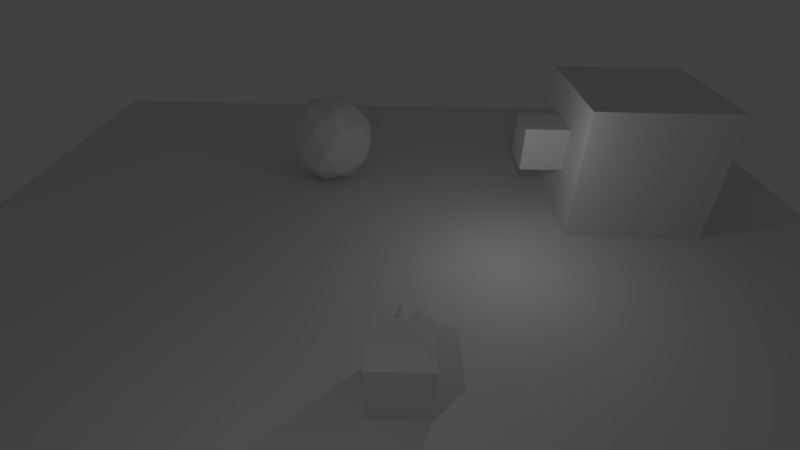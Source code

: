 # Source: demo_game.blend  (saved by Blender 2.79.0; exported with 4.5.12 LTS)
import bpy
from mathutils import Matrix  # noqa: F401  (used for matrix-valued properties, if any)

bpy.ops.wm.read_factory_settings(use_empty=True)
scene = bpy.context.scene
scene.name = 'Scene'

# ---- collections
col_collection_1 = bpy.data.collections.new('Collection 1'); scene.collection.children.link(col_collection_1)
col_charac = bpy.data.collections.new('charac')  # instanced only; not linked into the scene

# ---- materials (node trees are filled in below, after node groups)
mat_material = bpy.data.materials.new('Material')
mat_material.alpha_threshold = 0.0
mat_material.use_transparent_shadow = False
mat_material.roughness = 0.5
mat_material.line_color = (0.0, 0.0, 0.0, 1.0)

# ---- material node trees

# ---- world
world_world = bpy.data.worlds.new('World'); scene.world = world_world
world_world.color = (0.05088, 0.05088, 0.05088)
world_world.use_sun_shadow = False
world_world.sun_shadow_jitter_overblur = 0.0
world_world.cycles.sampling_method = 'MANUAL'

# ---- cameras
cam_camera = bpy.data.cameras.new('Camera')
cam_camera.clip_end = 100.0
cam_camera.lens = 20.0
cam_camera.sensor_width = 32.0
cam_camera.sensor_height = 18.0
cam_camera.ortho_scale = 7.314
cam_camera.dof.focus_distance = 0.0
cam_camera.dof.aperture_fstop = 128.0

# ---- lights
light_lamp_001 = bpy.data.lights.new('Lamp.001', 'POINT')
light_lamp_001.transmission_factor = 0.0
light_lamp_001.cutoff_distance = 30.0
light_lamp_001.energy = 100.0
light_lamp_001.shadow_buffer_clip_start = 1.001
light_lamp_001.shadow_soft_size = 0.1
light_lamp_001.shadow_maximum_resolution = 0.006
light_lamp_001.use_absolute_resolution = True
light_lamp = bpy.data.lights.new('Lamp', 'POINT')
light_lamp.transmission_factor = 0.0
light_lamp.cutoff_distance = 30.0
light_lamp.energy = 100.0
light_lamp.shadow_buffer_clip_start = 1.001
light_lamp.shadow_soft_size = 0.1
light_lamp.shadow_maximum_resolution = 0.006
light_lamp.use_absolute_resolution = True

# ---- meshes
me_cube_002 = bpy.data.meshes.new('Cube.002')
me_cube_002.from_pydata([(-1.0, -1.0, -1.0), (-1.0, -1.0, 1.0), (-1.0, 1.0, -1.0), (-1.0, 1.0, 1.0), (1.0, -1.0, -1.0), (1.0, -1.0, 1.0), (1.0, 1.0, -1.0), (1.0, 1.0, 1.0)], [], [(0, 1, 3, 2), (2, 3, 7, 6), (6, 7, 5, 4), (4, 5, 1, 0), (2, 6, 4, 0), (7, 3, 1, 5)])
me_cube_002.use_remesh_preserve_volume = False
me_cube_002.use_remesh_preserve_attributes = False
me_cube_002.use_mirror_vertex_groups = False
me_cube_002.update()
me_cube_001 = bpy.data.meshes.new('Cube.001')
me_cube_001.from_pydata([(-1.0, -1.0, -1.0), (-1.0, -1.0, 1.0), (-1.0, 1.0, -1.0), (-1.0, 1.0, 1.0), (1.0, -1.0, -1.0), (1.0, -1.0, 1.0), (1.0, 1.0, -1.0), (1.0, 1.0, 1.0)], [], [(0, 1, 3, 2), (2, 3, 7, 6), (6, 7, 5, 4), (4, 5, 1, 0), (2, 6, 4, 0), (7, 3, 1, 5)])
me_cube_001.use_remesh_preserve_volume = False
me_cube_001.use_remesh_preserve_attributes = False
me_cube_001.use_mirror_vertex_groups = False
me_cube_001.update()
me_icosphere = bpy.data.meshes.new('Icosphere')
me_icosphere.from_pydata([(0.0, 0.0, -1.0), (0.7236, -0.5257, -0.4472), (-0.2764, -0.8506, -0.4472), (-0.8944, 0.0, -0.4472), (-0.2764, 0.8506, -0.4472), (0.7236, 0.5257, -0.4472), (0.2764, -0.8506, 0.4472), (-0.7236, -0.5257, 0.4472), (-0.7236, 0.5257, 0.4472), (0.2764, 0.8506, 0.4472), (0.8944, 0.0, 0.4472), (0.0, 0.0, 1.0), (-0.1625, -0.5, -0.8507), (0.4253, -0.309, -0.8507), (0.2629, -0.809, -0.5257), (0.8506, 0.0, -0.5257), (0.4253, 0.309, -0.8507), (-0.5257, 0.0, -0.8507), (-0.6882, -0.5, -0.5257), (-0.1625, 0.5, -0.8507), (-0.6882, 0.5, -0.5257), (0.2629, 0.809, -0.5257), (0.9511, -0.309, 0.0), (0.9511, 0.309, 0.0), (0.0, -1.0, 0.0), (0.5878, -0.809, 0.0), (-0.9511, -0.309, 0.0), (-0.5878, -0.809, 0.0), (-0.5878, 0.809, 0.0), (-0.9511, 0.309, 0.0), (0.5878, 0.809, 0.0), (0.0, 1.0, 0.0), (0.6882, -0.5, 0.5257), (-0.2629, -0.809, 0.5257), (-0.8506, 0.0, 0.5257), (-0.2629, 0.809, 0.5257), (0.6882, 0.5, 0.5257), (0.1625, -0.5, 0.8507), (0.5257, 0.0, 0.8507), (-0.4253, -0.309, 0.8507), (-0.4253, 0.309, 0.8507), (0.1625, 0.5, 0.8507)], [], [(0, 13, 12), (1, 13, 15), (0, 12, 17), (0, 17, 19), (0, 19, 16), (1, 15, 22), (2, 14, 24), (3, 18, 26), (4, 20, 28), (5, 21, 30), (1, 22, 25), (2, 24, 27), (3, 26, 29), (4, 28, 31), (5, 30, 23), (6, 32, 37), (7, 33, 39), (8, 34, 40), (9, 35, 41), (10, 36, 38), (38, 41, 11), (38, 36, 41), (36, 9, 41), (41, 40, 11), (41, 35, 40), (35, 8, 40), (40, 39, 11), (40, 34, 39), (34, 7, 39), (39, 37, 11), (39, 33, 37), (33, 6, 37), (37, 38, 11), (37, 32, 38), (32, 10, 38), (23, 36, 10), (23, 30, 36), (30, 9, 36), (31, 35, 9), (31, 28, 35), (28, 8, 35), (29, 34, 8), (29, 26, 34), (26, 7, 34), (27, 33, 7), (27, 24, 33), (24, 6, 33), (25, 32, 6), (25, 22, 32), (22, 10, 32), (30, 31, 9), (30, 21, 31), (21, 4, 31), (28, 29, 8), (28, 20, 29), (20, 3, 29), (26, 27, 7), (26, 18, 27), (18, 2, 27), (24, 25, 6), (24, 14, 25), (14, 1, 25), (22, 23, 10), (22, 15, 23), (15, 5, 23), (16, 21, 5), (16, 19, 21), (19, 4, 21), (19, 20, 4), (19, 17, 20), (17, 3, 20), (17, 18, 3), (17, 12, 18), (12, 2, 18), (15, 16, 5), (15, 13, 16), (13, 0, 16), (12, 14, 2), (12, 13, 14), (13, 1, 14)])
me_icosphere.use_remesh_preserve_volume = False
me_icosphere.use_remesh_preserve_attributes = False
me_icosphere.use_mirror_vertex_groups = False
me_icosphere.update()
me_plane_001 = bpy.data.meshes.new('Plane.001')
me_plane_001.from_pydata([(-1.0, -1.0, 0.0), (1.0, -1.0, 0.0), (-1.0, 1.0, 0.0), (1.0, 1.0, 0.0)], [], [(0, 1, 3, 2)])
me_plane_001.use_remesh_preserve_volume = False
me_plane_001.use_remesh_preserve_attributes = False
me_plane_001.use_mirror_vertex_groups = False
me_plane_001.update()
me_plane = bpy.data.meshes.new('Plane')
me_plane.from_pydata([(-1.0, -1.0, 0.0), (1.0, -1.0, 0.0), (-1.0, 1.0, 0.0), (1.0, 1.0, 0.0)], [], [(0, 1, 3, 2)])
me_plane.use_remesh_preserve_volume = False
me_plane.use_remesh_preserve_attributes = False
me_plane.use_mirror_vertex_groups = False
me_plane.update()
me_cube = bpy.data.meshes.new('Cube')
me_cube.from_pydata([(1.0, 1.0, -1.0), (1.0, -1.0, -1.0), (-1.0, -1.0, -1.0), (-1.0, 1.0, -1.0), (1.0, 1.0, 1.0), (1.0, -1.0, 1.0), (-1.0, -1.0, 1.0), (-1.0, 1.0, 1.0), (0.5828, 0.9051, 0.02203), (0.6134, 0.854, 0.1263), (0.6208, 0.8022, 0.2343), (0.6047, 0.7516, 0.342), (0.5657, 0.7042, 0.4452), (0.5053, 0.6619, 0.54), (0.4259, 0.6262, 0.6226), (0.3305, 0.5986, 0.69), (0.2227, 0.5801, 0.7396), (0.1067, 0.5713, 0.7693), (-0.01301, 0.5727, 0.7782), (-0.1319, 0.5842, 0.7658), (-0.2453, 0.6054, 0.7327), (-0.349, 0.6353, 0.68), (-0.4389, 0.673, 0.6099), (-0.5115, 0.7169, 0.525), (-0.5642, 0.7653, 0.4286), (-0.5948, 0.8164, 0.3243), (-0.6022, 0.8683, 0.2163), (-0.5861, 0.9188, 0.1086), (-0.5471, 0.9662, 0.005399), (-0.4867, 1.009, -0.08936), (-0.4073, 1.044, -0.172), (0.06126, 1.94, 0.7519), (-0.3119, 1.072, -0.2394), (-0.2041, 1.09, -0.289), (-0.08809, 1.099, -0.3187), (0.03164, 1.098, -0.3276), (0.1505, 1.086, -0.3152), (0.2639, 1.065, -0.2821), (0.3676, 1.035, -0.2294), (0.4575, 0.9975, -0.1593), (0.5302, 0.9536, -0.07439)], [], [(0, 1, 2, 3), (4, 7, 6, 5), (0, 4, 5, 1), (1, 5, 6, 2), (2, 6, 7, 3), (4, 0, 3, 7), (8, 31, 9), (9, 31, 10), (10, 31, 11), (11, 31, 12), (12, 31, 13), (13, 31, 14), (14, 31, 15), (15, 31, 16), (16, 31, 17), (17, 31, 18), (18, 31, 19), (19, 31, 20), (20, 31, 21), (21, 31, 22), (22, 31, 23), (23, 31, 24), (24, 31, 25), (25, 31, 26), (26, 31, 27), (27, 31, 28), (28, 31, 29), (29, 31, 30), (30, 31, 32), (32, 31, 33), (33, 31, 34), (34, 31, 35), (35, 31, 36), (36, 31, 37), (37, 31, 38), (38, 31, 39), (39, 31, 40), (40, 31, 8), (8, 9, 10, 11, 12, 13, 14, 15, 16, 17, 18, 19, 20, 21, 22, 23, 24, 25, 26, 27, 28, 29, 30, 32, 33, 34, 35, 36, 37, 38, 39, 40)])
me_cube.materials.append(mat_material)
me_cube.use_remesh_preserve_volume = False
me_cube.use_remesh_preserve_attributes = False
me_cube.use_mirror_vertex_groups = False
me_cube.update()

# ---- objects
ob_cube_001 = bpy.data.objects.new('Cube.001', me_cube_002)
ob_grabber = bpy.data.objects.new('Grabber', me_cube_001)
ob_icosphere = bpy.data.objects.new('Icosphere', me_icosphere)
ob_charac = bpy.data.objects.new('charac', None)
ob_lamp_001 = bpy.data.objects.new('Lamp_001', light_lamp_001)
ob_plane_001 = bpy.data.objects.new('Plane.001', me_plane_001)
ob_plane = bpy.data.objects.new('Plane', me_plane)
ob_cube = bpy.data.objects.new('Cube', me_cube)
ob_camera = bpy.data.objects.new('Camera', cam_camera)
ob_lamp = bpy.data.objects.new('Lamp', light_lamp)

# ---- transforms, parenting, visibility, modifiers, constraints
ob_cube_001.location = (10.02, 6.213, 3.717)
ob_cube_001.scale = (2.944, 2.944, 2.944)
ob_cube_001.lineart.crease_threshold = 0.0
ob_grabber.location = (6.131, 6.239, 4.124)
ob_grabber.scale = (0.9497, 0.9497, 0.9497)
ob_grabber.lineart.crease_threshold = 0.0
ob_icosphere.location = (-3.623, 8.537, 3.064)
ob_icosphere.scale = (2.098, 2.098, 2.098)
ob_icosphere.lineart.crease_threshold = 0.0
ob_charac.location = (-0.05392, -5.065, 1.452)
ob_charac.rotation_euler = (0.0, -0.0, 3.142)
ob_charac.empty_image_offset = (0.0, 0.0)
ob_charac.show_instancer_for_render = False
ob_charac.instance_type = 'COLLECTION'
ob_charac.lineart.crease_threshold = 0.0
ob_lamp_001.location = (-2.204, -9.538, 9.446)
ob_lamp_001.rotation_euler = (0.6503, 0.05522, 1.866)
ob_lamp_001.lineart.crease_threshold = 0.0
ob_plane_001.location = (0.01826, 0.0, 1.0)
ob_plane_001.scale = (18.72, 18.72, 18.72)
ob_plane_001.lineart.crease_threshold = 0.0
ob_plane.location = (0.0, 0.0, 0.0)
ob_plane.lineart.crease_threshold = 0.0
ob_cube.location = (0.0, -5.019, 2.0)
ob_cube.lock_rotations_4d = False
ob_cube.empty_display_type = 'ARROWS'
ob_cube.lineart.crease_threshold = 0.0
ob_camera.parent = ob_cube
ob_camera.matrix_parent_inverse = Matrix(((1.0, 0.0, 0.0, -0.0), (0.0, 1.0, 0.0, -0.0), (0.0, 0.0, 1.0, -2.0), (0.0, 0.0, 0.0, 1.0)))
ob_camera.location = (-0.0483, -9.671, 13.4)
ob_camera.rotation_euler = (0.9819, -0.01599, 0.01295)
ob_camera.lock_rotations_4d = False
ob_camera.empty_display_type = 'ARROWS'
ob_camera.color = (0.0, 0.0, 0.0, 0.0)
ob_camera.display_type = 'WIRE'
ob_camera.lineart.crease_threshold = 0.0
ob_lamp.location = (4.076, 1.005, 5.904)
ob_lamp.rotation_euler = (0.6503, 0.05522, 1.866)
ob_lamp.lock_rotations_4d = False
ob_lamp.empty_display_type = 'ARROWS'
ob_lamp.color = (0.0, 0.0, 0.0, 0.0)
ob_lamp.lineart.crease_threshold = 0.0
ob_charac.instance_collection = col_charac

# ---- collection membership
col_collection_1.objects.link(ob_cube_001)
col_collection_1.objects.link(ob_grabber)
col_collection_1.objects.link(ob_icosphere)
col_collection_1.objects.link(ob_charac)
col_collection_1.objects.link(ob_lamp_001)
col_collection_1.objects.link(ob_plane_001)
col_collection_1.objects.link(ob_plane)
col_collection_1.objects.link(ob_cube)
col_collection_1.objects.link(ob_camera)
col_collection_1.objects.link(ob_lamp)

# ---- scene / render settings (as saved in the file)
scene.camera = ob_camera
scene.frame_start = 1; scene.frame_end = 250; scene.frame_set(1)
scene.render.engine = 'BLENDER_EEVEE_NEXT'
scene.render.resolution_percentage = 50
scene.render.dither_intensity = 0.0
scene.cycles.use_denoising = False
scene.cycles.samples = 128
scene.cycles.sampling_pattern = 'TABULATED_SOBOL'
scene.cycles.use_adaptive_sampling = False
scene.cycles.use_light_tree = False
scene.cycles.blur_glossy = 0.0
scene.cycles.sample_clamp_indirect = 0.0
scene.view_settings.view_transform = 'Standard'
bpy.context.view_layer.update()
